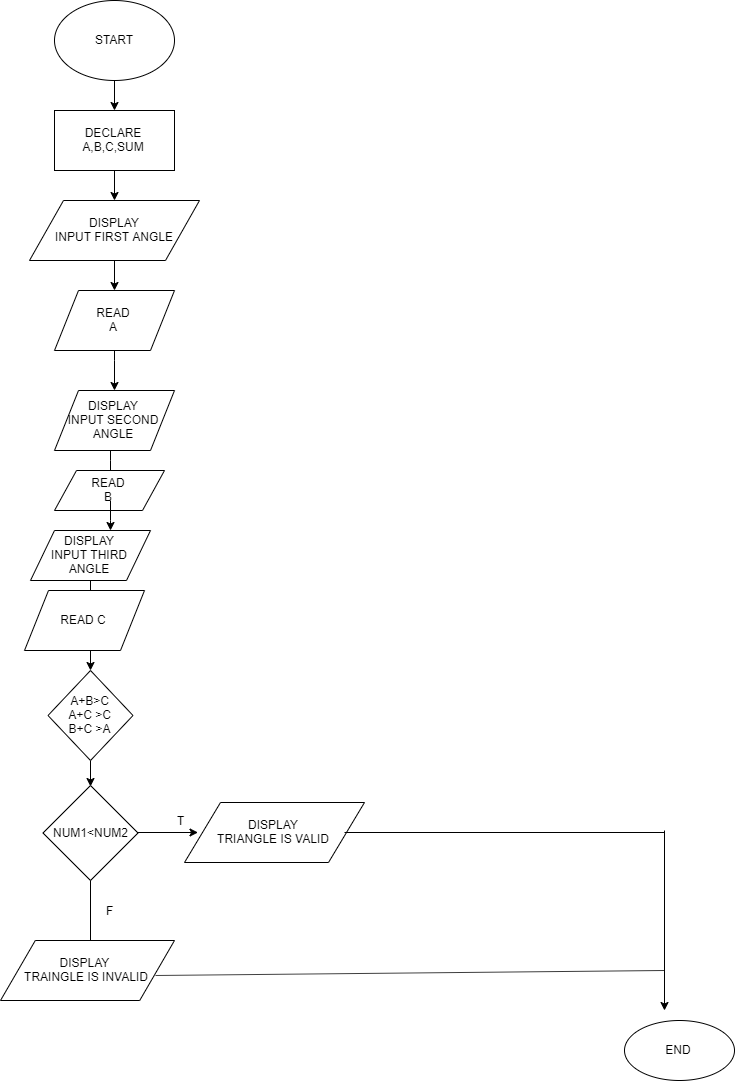

The diagram above was exported from draw.io. Its source (the exported page's mxGraphModel, read from the mxfile embedded in the PNG):
<mxGraphModel dx="1736" dy="942" grid="1" gridSize="10" guides="1" tooltips="1" connect="1" arrows="1" fold="1" page="1" pageScale="1" pageWidth="850" pageHeight="1100" math="0" shadow="0">
  <root>
    <mxCell id="0" />
    <mxCell id="1" parent="0" />
    <mxCell id="bHEm17aUoybRI5lXCBo6-6" value="" style="edgeStyle=orthogonalEdgeStyle;rounded=0;orthogonalLoop=1;jettySize=auto;html=1;" edge="1" parent="1" source="bHEm17aUoybRI5lXCBo6-1" target="bHEm17aUoybRI5lXCBo6-3">
      <mxGeometry relative="1" as="geometry" />
    </mxCell>
    <mxCell id="bHEm17aUoybRI5lXCBo6-1" value="START" style="ellipse;whiteSpace=wrap;html=1;" vertex="1" parent="1">
      <mxGeometry x="390" y="10" width="120" height="80" as="geometry" />
    </mxCell>
    <mxCell id="bHEm17aUoybRI5lXCBo6-5" value="" style="edgeStyle=orthogonalEdgeStyle;rounded=0;orthogonalLoop=1;jettySize=auto;html=1;" edge="1" parent="1" source="bHEm17aUoybRI5lXCBo6-3" target="bHEm17aUoybRI5lXCBo6-4">
      <mxGeometry relative="1" as="geometry" />
    </mxCell>
    <mxCell id="bHEm17aUoybRI5lXCBo6-3" value="DECLARE&lt;br&gt;A,B,C,SUM" style="rounded=0;whiteSpace=wrap;html=1;" vertex="1" parent="1">
      <mxGeometry x="390" y="120" width="120" height="60" as="geometry" />
    </mxCell>
    <mxCell id="bHEm17aUoybRI5lXCBo6-8" value="" style="edgeStyle=orthogonalEdgeStyle;rounded=0;orthogonalLoop=1;jettySize=auto;html=1;" edge="1" parent="1" source="bHEm17aUoybRI5lXCBo6-4" target="bHEm17aUoybRI5lXCBo6-7">
      <mxGeometry relative="1" as="geometry" />
    </mxCell>
    <mxCell id="bHEm17aUoybRI5lXCBo6-4" value="DISPLAY&lt;br&gt;INPUT FIRST ANGLE" style="shape=parallelogram;perimeter=parallelogramPerimeter;whiteSpace=wrap;html=1;" vertex="1" parent="1">
      <mxGeometry x="365" y="210" width="170" height="60" as="geometry" />
    </mxCell>
    <mxCell id="bHEm17aUoybRI5lXCBo6-10" value="" style="edgeStyle=orthogonalEdgeStyle;rounded=0;orthogonalLoop=1;jettySize=auto;html=1;" edge="1" parent="1" source="bHEm17aUoybRI5lXCBo6-7" target="bHEm17aUoybRI5lXCBo6-9">
      <mxGeometry relative="1" as="geometry">
        <Array as="points">
          <mxPoint x="450" y="370" />
          <mxPoint x="450" y="370" />
        </Array>
      </mxGeometry>
    </mxCell>
    <mxCell id="bHEm17aUoybRI5lXCBo6-7" value="READ&lt;br&gt;A" style="shape=parallelogram;perimeter=parallelogramPerimeter;whiteSpace=wrap;html=1;" vertex="1" parent="1">
      <mxGeometry x="390" y="300" width="120" height="60" as="geometry" />
    </mxCell>
    <mxCell id="bHEm17aUoybRI5lXCBo6-15" value="" style="edgeStyle=orthogonalEdgeStyle;rounded=0;orthogonalLoop=1;jettySize=auto;html=1;entryX=0.5;entryY=0;entryDx=0;entryDy=0;" edge="1" parent="1" source="bHEm17aUoybRI5lXCBo6-9" target="bHEm17aUoybRI5lXCBo6-11">
      <mxGeometry relative="1" as="geometry">
        <mxPoint x="425" y="530" as="targetPoint" />
        <Array as="points">
          <mxPoint x="445" y="470" />
          <mxPoint x="445" y="470" />
        </Array>
      </mxGeometry>
    </mxCell>
    <mxCell id="bHEm17aUoybRI5lXCBo6-9" value="DISPLAY&lt;br&gt;INPUT SECOND ANGLE" style="shape=parallelogram;perimeter=parallelogramPerimeter;whiteSpace=wrap;html=1;" vertex="1" parent="1">
      <mxGeometry x="390" y="400" width="120" height="60" as="geometry" />
    </mxCell>
    <mxCell id="bHEm17aUoybRI5lXCBo6-17" value="" style="edgeStyle=orthogonalEdgeStyle;rounded=0;orthogonalLoop=1;jettySize=auto;html=1;" edge="1" parent="1" source="bHEm17aUoybRI5lXCBo6-57" target="bHEm17aUoybRI5lXCBo6-16">
      <mxGeometry relative="1" as="geometry">
        <Array as="points">
          <mxPoint x="430" y="540" />
          <mxPoint x="430" y="540" />
        </Array>
      </mxGeometry>
    </mxCell>
    <mxCell id="bHEm17aUoybRI5lXCBo6-11" value="A = 0&amp;nbsp;" style="rounded=0;whiteSpace=wrap;html=1;" vertex="1" parent="1">
      <mxGeometry x="410" y="490" width="70" height="20" as="geometry" />
    </mxCell>
    <mxCell id="bHEm17aUoybRI5lXCBo6-58" style="edgeStyle=orthogonalEdgeStyle;rounded=0;orthogonalLoop=1;jettySize=auto;html=1;entryX=0.5;entryY=0;entryDx=0;entryDy=0;" edge="1" parent="1" source="bHEm17aUoybRI5lXCBo6-16" target="bHEm17aUoybRI5lXCBo6-40">
      <mxGeometry relative="1" as="geometry">
        <mxPoint x="432" y="710" as="targetPoint" />
      </mxGeometry>
    </mxCell>
    <mxCell id="bHEm17aUoybRI5lXCBo6-16" value="A+B&amp;gt;C&lt;br&gt;A+C &amp;gt;C&lt;br&gt;B+C &amp;gt;A" style="rhombus;whiteSpace=wrap;html=1;" vertex="1" parent="1">
      <mxGeometry x="383.5" y="680" width="85" height="90" as="geometry" />
    </mxCell>
    <mxCell id="bHEm17aUoybRI5lXCBo6-34" value="F" style="text;html=1;align=center;verticalAlign=middle;resizable=0;points=[];;autosize=1;" vertex="1" parent="1">
      <mxGeometry x="440" y="630" width="20" height="20" as="geometry" />
    </mxCell>
    <mxCell id="bHEm17aUoybRI5lXCBo6-39" value="READ&lt;br&gt;B" style="shape=parallelogram;perimeter=parallelogramPerimeter;whiteSpace=wrap;html=1;size=0.2;" vertex="1" parent="1">
      <mxGeometry x="390" y="480" width="110" height="40" as="geometry" />
    </mxCell>
    <mxCell id="bHEm17aUoybRI5lXCBo6-40" value="NUM1&amp;lt;NUM2" style="rhombus;whiteSpace=wrap;html=1;" vertex="1" parent="1">
      <mxGeometry x="378.5" y="795" width="95" height="95" as="geometry" />
    </mxCell>
    <mxCell id="bHEm17aUoybRI5lXCBo6-41" value="DISPLAY&lt;br&gt;TRIANGLE IS VALID" style="shape=parallelogram;perimeter=parallelogramPerimeter;whiteSpace=wrap;html=1;" vertex="1" parent="1">
      <mxGeometry x="520" y="812" width="180" height="60" as="geometry" />
    </mxCell>
    <mxCell id="bHEm17aUoybRI5lXCBo6-47" value="" style="endArrow=classic;html=1;" edge="1" parent="1">
      <mxGeometry width="50" height="50" relative="1" as="geometry">
        <mxPoint x="473.5" y="842" as="sourcePoint" />
        <mxPoint x="533.5" y="842" as="targetPoint" />
      </mxGeometry>
    </mxCell>
    <mxCell id="bHEm17aUoybRI5lXCBo6-54" value="" style="endArrow=classic;html=1;" edge="1" parent="1">
      <mxGeometry width="50" height="50" relative="1" as="geometry">
        <mxPoint x="1000" y="840" as="sourcePoint" />
        <mxPoint x="1000" y="1020" as="targetPoint" />
      </mxGeometry>
    </mxCell>
    <mxCell id="bHEm17aUoybRI5lXCBo6-55" value="END" style="ellipse;whiteSpace=wrap;html=1;" vertex="1" parent="1">
      <mxGeometry x="960" y="1030" width="110" height="60" as="geometry" />
    </mxCell>
    <mxCell id="bHEm17aUoybRI5lXCBo6-57" value="DISPLAY&lt;br&gt;INPUT THIRD ANGLE" style="shape=parallelogram;perimeter=parallelogramPerimeter;whiteSpace=wrap;html=1;" vertex="1" parent="1">
      <mxGeometry x="366" y="540" width="120" height="50" as="geometry" />
    </mxCell>
    <mxCell id="bHEm17aUoybRI5lXCBo6-59" value="" style="edgeStyle=orthogonalEdgeStyle;rounded=0;orthogonalLoop=1;jettySize=auto;html=1;" edge="1" parent="1" source="bHEm17aUoybRI5lXCBo6-11" target="bHEm17aUoybRI5lXCBo6-57">
      <mxGeometry relative="1" as="geometry">
        <mxPoint x="430" y="510" as="sourcePoint" />
        <mxPoint x="430" y="590" as="targetPoint" />
        <Array as="points">
          <mxPoint x="445" y="530" />
          <mxPoint x="445" y="530" />
        </Array>
      </mxGeometry>
    </mxCell>
    <mxCell id="bHEm17aUoybRI5lXCBo6-77" value="T" style="text;html=1;align=center;verticalAlign=middle;resizable=0;points=[];;autosize=1;" vertex="1" parent="1">
      <mxGeometry x="506" y="820" width="20" height="20" as="geometry" />
    </mxCell>
    <mxCell id="bHEm17aUoybRI5lXCBo6-84" value="" style="endArrow=none;html=1;" edge="1" parent="1">
      <mxGeometry width="50" height="50" relative="1" as="geometry">
        <mxPoint x="426" y="950" as="sourcePoint" />
        <mxPoint x="426" y="890" as="targetPoint" />
      </mxGeometry>
    </mxCell>
    <mxCell id="bHEm17aUoybRI5lXCBo6-85" value="DISPLAY&amp;nbsp;&lt;br&gt;TRAINGLE IS INVALID" style="shape=parallelogram;perimeter=parallelogramPerimeter;whiteSpace=wrap;html=1;" vertex="1" parent="1">
      <mxGeometry x="336" y="950" width="174" height="60" as="geometry" />
    </mxCell>
    <mxCell id="bHEm17aUoybRI5lXCBo6-89" value="READ C" style="shape=parallelogram;perimeter=parallelogramPerimeter;whiteSpace=wrap;html=1;" vertex="1" parent="1">
      <mxGeometry x="360" y="600" width="120" height="60" as="geometry" />
    </mxCell>
    <mxCell id="bHEm17aUoybRI5lXCBo6-90" value="F" style="text;html=1;align=center;verticalAlign=middle;resizable=0;points=[];;autosize=1;" vertex="1" parent="1">
      <mxGeometry x="435" y="910" width="20" height="20" as="geometry" />
    </mxCell>
    <mxCell id="bHEm17aUoybRI5lXCBo6-92" value="" style="endArrow=none;html=1;" edge="1" parent="1">
      <mxGeometry width="50" height="50" relative="1" as="geometry">
        <mxPoint x="680" y="842" as="sourcePoint" />
        <mxPoint x="1000" y="842" as="targetPoint" />
      </mxGeometry>
    </mxCell>
    <mxCell id="bHEm17aUoybRI5lXCBo6-93" value="" style="endArrow=none;html=1;" edge="1" parent="1">
      <mxGeometry width="50" height="50" relative="1" as="geometry">
        <mxPoint x="491" y="985" as="sourcePoint" />
        <mxPoint x="1000" y="980" as="targetPoint" />
      </mxGeometry>
    </mxCell>
  </root>
</mxGraphModel>